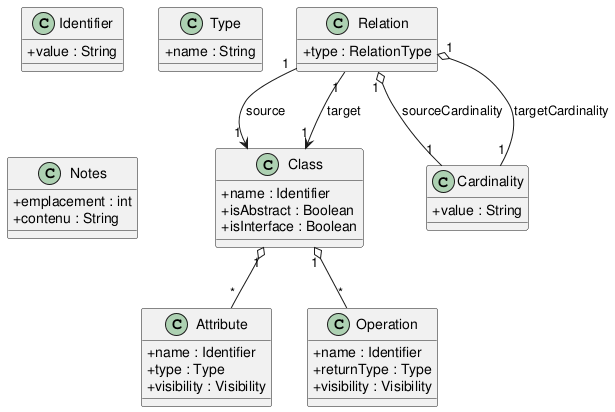

The diagram above was rendered by PlantUML. Its source (embedded in the PNG):
@startuml
skinparam classAttributeIconSize 0

class Class {
  +name : Identifier
  +isAbstract : Boolean
  +isInterface : Boolean
}

Class "1" o-- "*" Attribute
Class "1" o-- "*" Operation


class Attribute {
  +name : Identifier
  +type : Type
  +visibility : Visibility
}


class Operation {
  +name : Identifier
  +returnType : Type
  +visibility : Visibility
}

class Relation {
  +type : RelationType
}

Relation "1" --> "1" Class : source
Relation "1" --> "1" Class : target
Relation "1" o-- "1" Cardinality : sourceCardinality
Relation "1" o-- "1" Cardinality : targetCardinality


class Cardinality {
  +value : String
}

class Identifier {
  +value : String
}

class Type {
  +name : String
}

class Notes{
 +emplacement : int 
 +contenu : String
} 	

@enduml